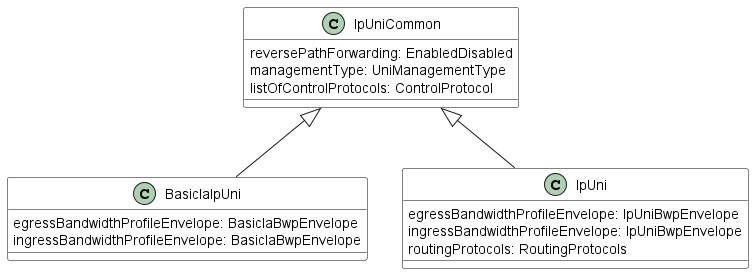

The diagram above was rendered by PlantUML. Its source (embedded in the PNG):
@startuml

skinparam {
    ClassBackgroundColor White
    ClassBorderColor Black
}
class IpUniCommon {

    reversePathForwarding: EnabledDisabled
    managementType: UniManagementType
    listOfControlProtocols: ControlProtocol
}

class BasicIaIpUni {
    egressBandwidthProfileEnvelope: BasicIaBwpEnvelope
    ingressBandwidthProfileEnvelope: BasicIaBwpEnvelope
}
IpUniCommon <|-- BasicIaIpUni

class IpUni {
    egressBandwidthProfileEnvelope: IpUniBwpEnvelope
    ingressBandwidthProfileEnvelope: IpUniBwpEnvelope
    routingProtocols: RoutingProtocols
}
IpUniCommon <|-- IpUni

@enduml